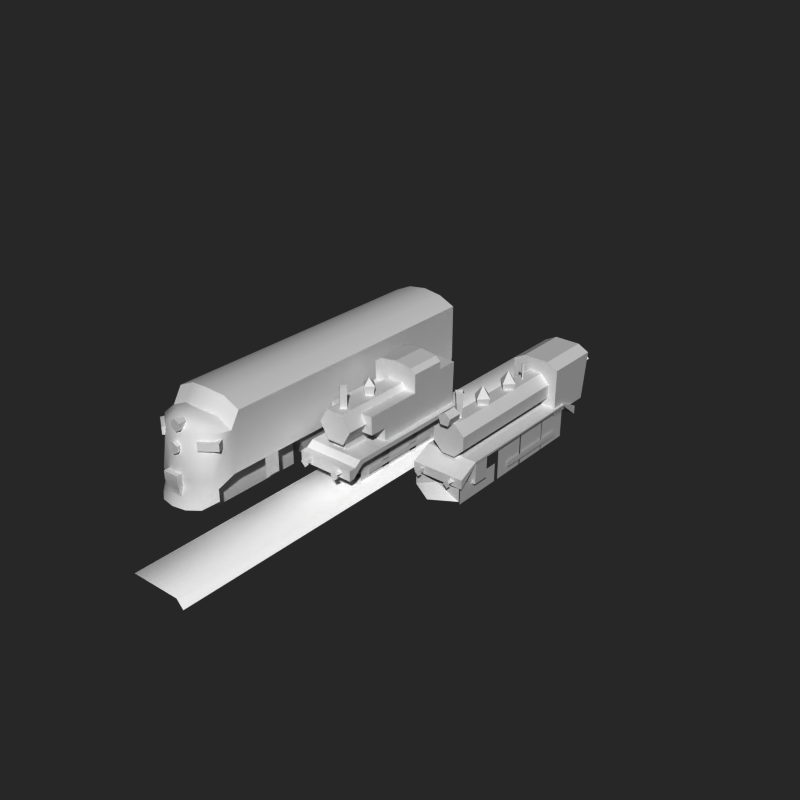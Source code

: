 # Source: thomas.blend  (saved by Blender 2.71.0; exported with 4.5.12 LTS)
import bpy
from mathutils import Matrix  # noqa: F401  (used for matrix-valued properties, if any)

bpy.ops.wm.read_factory_settings(use_empty=True)
scene = bpy.context.scene
scene.name = 'Scene'

# ---- collections
col_collection_1 = bpy.data.collections.new('Collection 1'); scene.collection.children.link(col_collection_1)
col_collection_2 = bpy.data.collections.new('Collection 2'); scene.collection.children.link(col_collection_2)
col_collection_11 = bpy.data.collections.new('Collection 11'); scene.collection.children.link(col_collection_11)
col_collection_12 = bpy.data.collections.new('Collection 12'); scene.collection.children.link(col_collection_12)

# ---- materials (node trees are filled in below, after node groups)
mat_track = bpy.data.materials.new('track')
mat_track.alpha_threshold = 0.0
mat_track.use_transparent_shadow = False
mat_track.diffuse_color = (1.0, 1.0, 1.0, 1.0)
mat_track.roughness = 0.5
mat_track.line_color = (0.0, 0.0, 0.0, 1.0)
mat_material = bpy.data.materials.new('Material')
mat_material.alpha_threshold = 0.0
mat_material.use_transparent_shadow = False
mat_material.roughness = 0.5

# ---- material node trees

# ---- world
world_world = bpy.data.worlds.new('World'); scene.world = world_world
world_world.color = (0.1533, 0.1533, 0.1533)
world_world.use_sun_shadow = False
world_world.sun_shadow_jitter_overblur = 0.0
world_world.cycles.sampling_method = 'MANUAL'
world_world.cycles.sample_map_resolution = 256
world_world.light_settings.ao_factor = 0.5

# ---- cameras
cam_camera = bpy.data.cameras.new('Camera')
cam_camera.clip_end = 100.0
cam_camera.lens = 35.0
cam_camera.sensor_width = 32.0
cam_camera.sensor_height = 18.0
cam_camera.dof.focus_distance = 0.0
cam_camera.dof.aperture_fstop = 128.0
cam_camera_001 = bpy.data.cameras.new('Camera.001')
cam_camera_001.clip_end = 100.0
cam_camera_001.lens = 35.0
cam_camera_001.sensor_width = 32.0
cam_camera_001.sensor_height = 18.0
cam_camera_001.ortho_scale = 10.3
cam_camera_001.dof.focus_distance = 0.0
cam_camera_001.dof.aperture_fstop = 128.0

# ---- meshes
me_cylinder_002 = bpy.data.meshes.new('Cylinder.002')
me_cylinder_002.from_pydata([(2.609e-07, 0.9342, -2.111), (2.609e-07, 0.9342, 2.26), (0.809, 0.4671, -2.111), (0.809, 0.4671, 2.26), (0.809, -0.4671, -2.111), (0.809, -0.4671, 2.26), (1.793e-07, -0.9342, -2.111), (1.793e-07, -0.9342, 2.26), (-0.809, -0.4671, -2.111), (-0.809, -0.4671, 2.26), (-0.809, 0.4671, -2.111), (-0.809, 0.4671, 2.26), (0.8957, 5.276e-07, 0.3304), (-1.299, -1.867e-06, 0.7017), (-0.6367, 4.792e-07, -1.24), (-1.873, -6.461e-07, -1.24), (-1.684, -1.748e-06, 0.3304), (-1.873, -0.2413, -1.481), (-1.873, -2.376e-09, -1.722), (-1.873, 0.2413, -1.481), (-1.299, -0.3712, 0.3304), (-1.299, -1.033e-06, -0.04081), (-1.299, 0.3712, 0.3304), (1.206, 0.4053, -1.805), (1.206, 0.4053, 2.359), (1.206, -0.4053, 2.359), (1.206, -0.4053, -1.805), (0.3956, 0.4053, -1.805), (0.3956, 0.4053, 2.359), (0.3956, -0.4053, 2.359), (0.3956, -0.4053, -1.805), (0.4878, 1.236, -0.976), (0.4878, 1.236, -0.01234), (0.4878, -1.284, -0.01234), (0.4878, -1.284, -0.976), (-0.4896, 1.236, -0.976), (-0.4896, 1.236, -0.01234), (-0.4896, -1.284, -0.01234), (-0.4896, -1.284, -0.976), (1.193, 1.236, -0.01234), (1.193, -1.284, -0.01234), (-0.4896, -1.284, 2.26), (-0.4896, 1.236, 2.26), (1.193, 1.236, 2.26), (1.193, -1.284, 2.26), (1.195, 1.264, 2.26), (1.195, 1.264, 4.21), (1.195, -1.261, 4.21), (1.195, -1.261, 2.26), (-1.475, 1.264, 2.26), (-1.475, 1.264, 4.21), (-1.475, -1.261, 4.21), (-1.475, -1.261, 2.26), (-1.728, 0.9201, 2.26), (-1.728, 0.9201, 4.21), (-1.728, -0.993, 4.21), (-1.728, -0.993, 2.26), (-1.858, -0.03545, 2.26), (-1.858, -0.03545, 4.21), (1.195, 1.264, 5.258), (1.195, -1.261, 5.258), (-1.065, 1.264, 4.21), (-1.065, -1.261, 4.21), (-1.065, 1.264, 5.34), (-1.065, -1.261, 5.34), (-0.6367, -0.2413, -1.481), (-0.6367, 1.123e-06, -1.722), (-0.6367, 0.2413, -1.481)], [], [(0, 1, 3, 2), (4, 5, 7, 6), (6, 7, 9, 8), (10, 11, 1, 0), (8, 9, 11, 10), (0, 2, 4, 6, 8, 10), (17, 18, 66, 65), (19, 15, 14, 67), (13, 22, 16), (21, 20, 16), (12, 20, 21), (15, 17, 65, 14), (18, 19, 67, 66), (12, 21, 22), (12, 22, 13), (12, 13, 20), (20, 13, 16), (22, 21, 16), (27, 28, 24, 23), (37, 38, 34, 33), (29, 30, 26, 25), (30, 27, 23, 26), (35, 36, 32, 31), (38, 35, 31, 34), (38, 37, 36, 35), (42, 41, 44, 43), (37, 40, 44, 41), (39, 36, 42, 43), (36, 37, 41, 42), (39, 40, 33, 32), (49, 50, 46, 45), (50, 51, 47, 46), (51, 52, 48, 47), (52, 49, 45, 48), (45, 46, 47, 48), (49, 52, 56, 53), (52, 51, 55, 56), (51, 50, 54, 55), (50, 49, 53, 54), (54, 53, 57, 58), (53, 56, 57), (56, 55, 58, 57), (55, 54, 58), (46, 61, 63, 59), (62, 64, 63, 61), (60, 64, 62, 47), (59, 63, 64, 60), (47, 62, 61, 46)])
_uv = me_cylinder_002.uv_layers.new(name='UVMap')
_uv.uv.foreach_set('vector', [0.006311, 0.5369, 1.001, 0.5369, 1.001, 0.4185, 0.006311, 0.4185, 0.006311, 0.4185, 1.001, 0.4185, 1.001, 0.5369, 0.006311, 0.5369, 0.006311, 0.5369, 1.001, 0.5369, 1.001, 0.6553, 0.006311, 0.6553, 0.006311, 0.6553, 1.001, 0.6553, 1.001, 0.5369, 0.006311, 0.5369, 0.006311, 0.6553, 1.001, 0.6553, 1.001, 0.6553, 0.006311, 0.6553, -0.0377, 0.2056, 0.07991, 0.001937, 0.3151, 0.001937, 0.4327, 0.2056, 0.3151, 0.4094, 0.07991, 0.4094, 0.09351, 0.5463, 0.09351, 0.5463, 0.09351, 0.5463, 0.09351, 0.5463, 0.09351, 0.5463, 0.09351, 0.5463, 0.09351, 0.5463, 0.09351, 0.5463, 0.7721, 0.7301, 0.7721, 0.7301, 0.7721, 0.7301, 0.7721, 0.7301, 0.7721, 0.7301, 0.7721, 0.7301, 0.7721, 0.7301, 0.7721, 0.7301, 0.7721, 0.7301, 0.09351, 0.5463, 0.09351, 0.5463, 0.09351, 0.5463, 0.09351, 0.5463, 0.09351, 0.5463, 0.09351, 0.5463, 0.09351, 0.5463, 0.09351, 0.5463, 0.7721, 0.7301, 0.7721, 0.7301, 0.7721, 0.7301, 0.7721, 0.7301, 0.7721, 0.7301, 0.7721, 0.7301, 0.7721, 0.7301, 0.7721, 0.7301, 0.7721, 0.7301, 0.7721, 0.7301, 0.7721, 0.7301, 0.7721, 0.7301, 0.7721, 0.7301, 0.7721, 0.7301, 0.7721, 0.7301, 0.02092, 0.5737, 0.2674, 0.5737, 0.2674, 0.4635, 0.02092, 0.4635, 0.1299, 0.8655, 0.0219, 0.8655, 0.0219, 0.7559, 0.1299, 0.7559, 0.2674, 0.5737, 0.02092, 0.5737, 0.02092, 0.4635, 0.2674, 0.4635, 0.1569, 0.5653, 0.1569, 0.5653, 0.1569, 0.5653, 0.1569, 0.5653, 0.0219, 0.8655, 0.1299, 0.8655, 0.1299, 0.7559, 0.0219, 0.7559, 0.7707, 0.7895, 0.7707, 0.7895, 0.7707, 0.7415, 0.7707, 0.7415, 0.7707, 0.7895, 0.7758, 0.7895, 0.7758, 0.7895, 0.7707, 0.7895, 0.7886, 0.7895, 0.7886, 0.7895, 0.7886, 0.7179, 0.7886, 0.7179, 0.1299, 0.8655, 0.1299, 0.6768, 0.3847, 0.6768, 0.3847, 0.8655, 0.1299, 0.6768, 0.1299, 0.8655, 0.3847, 0.8655, 0.3847, 0.6768, 0.7758, 0.7895, 0.7758, 0.7895, 0.7886, 0.7895, 0.7886, 0.7895, 0.7721, 0.7301, 0.7721, 0.7301, 0.7721, 0.7238, 0.7721, 0.7238, 0.3847, 0.9835, 0.6034, 0.9835, 0.6034, 0.6766, 0.3847, 0.6766, 0.7174, 0.9735, 1.018, 0.9735, 1.018, 0.6479, 0.7174, 0.6479, 0.6034, 0.9835, 0.3847, 0.9835, 0.3847, 0.6766, 0.6034, 0.6766, 1.018, 0.9735, 0.7174, 0.9735, 0.7174, 0.6479, 1.018, 0.6479, 0.7761, 0.6786, 0.7827, 0.6786, 0.7827, 0.6786, 0.7761, 0.6786, 0.778, 0.7424, 0.778, 0.7424, 0.778, 0.7593, 0.778, 0.7593, 0.03519, 0.4957, 0.2346, 0.4957, 0.2346, 0.5738, 0.03519, 0.5738, 0.7834, 0.7424, 0.7834, 0.7424, 0.7834, 0.7593, 0.7834, 0.7593, 0.2346, 0.4957, 0.03519, 0.4957, 0.03519, 0.5738, 0.2346, 0.5738, 0.2346, 0.5738, 0.03519, 0.5738, 0.03519, 0.6141, 0.2346, 0.6141, 0.778, 0.7593, 0.778, 0.7593, 0.778, 0.768, 0.03519, 0.5738, 0.2346, 0.5738, 0.2346, 0.6141, 0.03519, 0.6141, 0.7834, 0.7593, 0.7834, 0.7593, 0.7834, 0.768, 0.6034, 0.6766, 0.6034, 0.93, 0.73, 0.93, 0.7208, 0.6766, 0.6577, 0.188, 0.661, 0.188, 0.661, 0.188, 0.6577, 0.188, 0.7208, 0.6766, 0.73, 0.93, 0.6034, 0.93, 0.6034, 0.6766, 0.7972, 0.7217, 0.7974, 0.7771, 0.7974, 0.7771, 0.7972, 0.7217, 0.7941, 0.7217, 0.7941, 0.7771, 0.7941, 0.7771, 0.7941, 0.7217])
me_cylinder_002.use_remesh_preserve_volume = False
me_cylinder_002.use_remesh_preserve_attributes = False
me_cylinder_002.use_mirror_vertex_groups = False
me_cylinder_002.update()
me_plane_001 = bpy.data.meshes.new('Plane.001')
me_plane_001.from_pydata([(0.9767, -3.422, 1.458), (0.9767, -2.74, 0.315), (0.9767, 4.063, 1.458), (0.9767, 3.19, 0.315), (-0.9767, -3.422, 1.458), (-0.9767, -2.74, 0.315), (-0.9767, 4.063, 1.458), (-0.9767, 3.19, 0.315)], [], [(0, 1, 3, 2), (4, 6, 7, 5), (1, 0, 4, 5), (2, 3, 7, 6)])
_uv = me_plane_001.uv_layers.new(name='UVMap')
_uv.uv.foreach_set('vector', [0.3422, 0.4025, 0.4105, 0.2878, 1.006, 0.2878, 1.093, 0.4025, 0.3422, 0.4025, 1.093, 0.4025, 1.006, 0.2878, 0.4105, 0.2878, 0.4105, 0.2878, 0.3422, 0.4025, 0.3422, 0.4025, 0.4105, 0.2878, 1.093, 0.4025, 1.006, 0.2878, 1.006, 0.2878, 1.093, 0.4025])
me_plane_001.use_remesh_preserve_volume = False
me_plane_001.use_remesh_preserve_attributes = False
me_plane_001.use_mirror_vertex_groups = False
me_plane_001.update()
me_cube_011 = bpy.data.meshes.new('Cube.011')
me_cube_011.from_pydata([(-10.51, 28.57, -1.213), (0.6062, 28.57, -1.213), (-10.51, 28.57, 1.928), (0.6062, 28.57, 1.928), (-10.51, 29.55, -1.213), (0.6062, 29.55, -1.213), (-10.51, 29.55, 1.928), (0.6062, 29.55, 1.928), (-10.51, 0.09245, -1.0), (-10.51, 1.178, -0.9488), (0.6062, 1.178, -0.9488), (0.6062, 0.09245, -1.0), (-10.51, 0.09245, 1.0), (-10.51, 1.519, 1.0), (0.6062, 1.519, 1.0), (0.6062, 0.09245, 1.0), (0.6062, 3.355, 0.9897), (0.6062, 2.837, 1.928), (-10.51, 3.355, 0.9897), (-10.51, 2.837, 1.928), (-10.51, 28.57, 1.075), (0.6062, 28.57, 1.075)], [], [(1, 0, 4, 5), (6, 7, 5, 4), (3, 1, 5, 7), (2, 3, 7, 6), (0, 2, 6, 4), (12, 13, 9, 8), (14, 15, 11, 10), (15, 12, 8, 11), (8, 9, 10, 11), (15, 14, 13, 12), (14, 10, 16, 17), (10, 9, 18, 16), (13, 14, 17, 19), (9, 13, 19, 18), (17, 16, 21, 3), (19, 17, 3, 2), (18, 19, 2, 20)])
_uv = me_cube_011.uv_layers.new(name='UVMap')
_uv.uv.foreach_set('vector', [0.2873, 0.4504, 0.2873, 0.4504, 0.2873, 0.4444, 0.2873, 0.4444, 0.2955, 0.4444, 0.2955, 0.4444, 0.2873, 0.4444, 0.2873, 0.4444, 0.2955, 0.4504, 0.2873, 0.4504, 0.2873, 0.4444, 0.2955, 0.4444, 0.1458, 0.2565, 0.1458, 0.2565, 0.1457, 0.2563, 0.1457, 0.2563, 0.2873, 0.4504, 0.2955, 0.4504, 0.2955, 0.4444, 0.2873, 0.4444, 0.293, 0.6236, 0.293, 0.6149, 0.2879, 0.617, 0.2878, 0.6236, 0.293, 0.6149, 0.293, 0.6236, 0.2878, 0.6236, 0.2879, 0.617, 0.293, 0.6236, 0.293, 0.6236, 0.2878, 0.6236, 0.2878, 0.6236, 0.2878, 0.6236, 0.2879, 0.617, 0.2879, 0.617, 0.2878, 0.6236, 0.1491, 0.2607, 0.1489, 0.2605, 0.1489, 0.2605, 0.1491, 0.2607, 0.293, 0.6149, 0.2879, 0.617, 0.293, 0.6038, 0.2955, 0.6069, 0.2879, 0.617, 0.2879, 0.617, 0.293, 0.6038, 0.293, 0.6038, 0.1489, 0.2605, 0.1489, 0.2605, 0.1488, 0.2602, 0.1488, 0.2602, 0.2879, 0.617, 0.293, 0.6149, 0.2955, 0.6069, 0.293, 0.6038, 0.2955, 0.6069, 0.293, 0.6038, 0.2932, 0.4504, 0.2955, 0.4504, 0.1488, 0.2602, 0.1488, 0.2602, 0.1458, 0.2565, 0.1458, 0.2565, 0.293, 0.6038, 0.2955, 0.6069, 0.2955, 0.4504, 0.2932, 0.4504])
me_cube_011.use_remesh_preserve_volume = False
me_cube_011.use_remesh_preserve_attributes = False
me_cube_011.use_mirror_vertex_groups = False
me_cube_011.update()
me_object02 = bpy.data.meshes.new('Object02')
me_object02.from_pydata([(0.796, 0.9452, 3.93), (0.9171, 0.9127, 3.93), (0.8285, 0.824, 3.93), (0.8052, 0.7368, 3.575), (1.004, 0.9361, 3.575), (0.7323, 1.009, 3.576), (0.8473, 1.13, 3.93), (0.6108, 0.894, 3.93), (0.8473, 0.6577, 3.93), (1.084, 0.894, 3.93), (0.796, 0.9014, -4.159), (0.9171, 0.9339, -4.159), (0.8285, 1.023, -4.159), (0.8052, 1.11, -3.804), (1.004, 0.9105, -3.805), (0.7323, 0.8377, -3.805), (0.8473, 0.7164, -4.16), (0.6108, 0.9527, -4.16), (0.8473, 1.189, -4.16), (1.084, 0.9527, -4.16)], [], [(2, 3, 4, 1), (1, 4, 5, 0), (2, 0, 5, 3), (6, 7, 8, 9), (12, 13, 14, 11), (11, 14, 15, 10), (12, 10, 15, 13), (16, 17, 18, 19)])
me_object02.polygons.foreach_set('use_smooth', [0, 0, 0, 1, 0, 0, 0, 1])
_k = set([(0, 1), (0, 2), (1, 2), (3, 4), (3, 5), (4, 5), (6, 7), (6, 9), (7, 8), (8, 9), (10, 11), (10, 12), (11, 12), (13, 14), (13, 15), (14, 15), (16, 17), (16, 19), (17, 18), (18, 19)])
me_object02.attributes.new('sharp_edge', 'BOOLEAN', 'EDGE').data.foreach_set('value', [ (min(e.vertices), max(e.vertices)) in _k for e in me_object02.edges])
_uv = me_object02.uv_layers.new(name='UVMap')
_uv.uv.foreach_set('vector', [0.2896, 0.535, 0.3004, 0.522, 0.3004, 0.5517, 0.2896, 0.5482, 0.2896, 0.5482, 0.3004, 0.5517, 0.3004, 0.5625, 0.2896, 0.553, 0.2896, 0.535, 0.2896, 0.553, 0.3004, 0.5625, 0.3004, 0.522, 0.5195, 0.9074, 0.5191, 0.9062, 0.5171, 0.9058, 0.5175, 0.907, 0.2896, 0.535, 0.3004, 0.522, 0.3004, 0.5517, 0.2896, 0.5482, 0.2896, 0.5482, 0.3004, 0.5517, 0.3004, 0.5625, 0.2896, 0.553, 0.2896, 0.535, 0.2896, 0.553, 0.3004, 0.5625, 0.3004, 0.522, 0.5195, 0.9074, 0.5191, 0.9062, 0.5171, 0.9058, 0.5175, 0.907])
me_object02.use_remesh_preserve_volume = False
me_object02.use_remesh_preserve_attributes = False
me_object02.use_mirror_vertex_groups = False
me_object02.update()
me_plane_002 = bpy.data.meshes.new('Plane.002')
me_plane_002.from_pydata([(1.3, -1.0, -1.0), (1.3, 1.0, -1.0), (1.3, -1.0, 1.0), (1.3, 1.0, 1.0), (-1.3, -1.0, -1.0), (-1.3, 1.0, -1.0), (-1.3, -1.0, 1.0), (-1.3, 1.0, 1.0)], [], [(0, 1, 3, 2), (4, 6, 7, 5)])
_uv = me_plane_002.uv_layers.new(name='UVMap')
_uv.uv.foreach_set('vector', [0.0, 0.0, 1.0, 0.0, 1.0, 1.0, 0.0, 1.0, 0.0, 0.0, 0.0, 1.0, 1.0, 1.0, 1.0, 0.0])
me_plane_002.use_remesh_preserve_volume = False
me_plane_002.use_remesh_preserve_attributes = False
me_plane_002.use_mirror_vertex_groups = False
me_plane_002.update()
me_plane_006 = bpy.data.meshes.new('Plane.006')
me_plane_006.from_pydata([(8.4, -7.61, 3.302), (8.4, -7.61, 1.302), (8.4, 27.07, 3.302), (8.4, 27.07, 1.302)], [], [(0, 1, 3, 2)])
_uv = me_plane_006.uv_layers.new(name='UVMap')
_uv.uv.foreach_set('vector', [0.3842, 0.08093, 0.3842, 0.005542, 1.003, 0.005542, 1.003, 0.08093])
me_plane_006.use_remesh_preserve_volume = False
me_plane_006.use_remesh_preserve_attributes = False
me_plane_006.use_mirror_vertex_groups = False
me_plane_006.update()
me_plane_000 = bpy.data.meshes.new('Plane.000')
me_plane_000.from_pydata([(-0.8754, -0.07496, 0.01154), (-0.8754, 0.07496, 0.01154), (0.8754, 0.07496, 0.01154), (-0.8754, 0.09575, -0.01154), (0.8754, -0.07496, 0.01154), (-0.8754, -0.09575, -0.01154), (0.8754, -0.09575, -0.01154), (0.8754, 0.09575, -0.01154)], [], [(0, 4, 2, 1), (5, 6, 4, 0), (1, 2, 7, 3)])
me_plane_000.polygons.foreach_set('use_smooth', [True] * 3)
_uv = me_plane_000.uv_layers.new(name='UVMap')
_uv.uv.foreach_set('vector', [0.07307, 1.25, 0.07307, -5.178, 0.8857, -5.178, 0.8857, 1.25, -0.0953, 1.25, -0.0953, -5.178, 0.07307, -5.178, 0.07307, 1.25, 0.8857, 1.25, 0.8857, -5.178, 1.054, -5.178, 1.054, 1.25])
me_plane_000.materials.append(mat_track)
me_plane_000.use_remesh_preserve_volume = False
me_plane_000.use_remesh_preserve_attributes = False
me_plane_000.use_mirror_vertex_groups = False
me_plane_000.update()
me_cube_000 = bpy.data.meshes.new('Cube.000')
me_cube_000.from_pydata([(-0.9641, -1.983, -0.6072), (-0.9641, 1.983, -0.6072), (0.9641, 1.983, -0.6072), (0.9641, -1.983, -0.6072), (-0.9641, -1.983, 0.9123), (-0.9641, 1.983, 0.9123), (0.9641, 1.983, 0.9123), (0.9641, -1.983, 0.9123), (-0.9641, -10.39, -0.6072), (-0.9641, -6.425, -0.6072), (0.9641, -6.425, -0.6072), (0.9641, -10.39, -0.6072), (-0.9641, -10.39, 0.9123), (-0.9641, -6.425, 0.9123), (0.9641, -6.425, 0.9123), (0.9641, -10.39, 0.9123)], [], [(4, 5, 1, 0), (6, 7, 3, 2), (12, 13, 9, 8), (14, 15, 11, 10)])
me_cube_000.polygons.foreach_set('use_smooth', [True] * 4)
_uv = me_cube_000.uv_layers.new(name='UVMap')
_uv.uv.foreach_set('vector', [-0.0006317, 0.2009, 0.5033, 0.2009, 0.5033, 6.192e-05, -0.0006317, 6.192e-05, 0.5033, 0.2009, -0.0006317, 0.2009, -0.0006317, 6.192e-05, 0.5033, 6.192e-05, -0.0006317, 0.2009, 0.5033, 0.2009, 0.5033, 6.192e-05, -0.0006317, 6.192e-05, 0.5033, 0.2009, -0.0006317, 0.2009, -0.0006317, 6.192e-05, 0.5033, 6.192e-05])
_ca = me_cube_000.color_attributes.new('Col', 'BYTE_COLOR', 'CORNER')
_ca.data.foreach_set('color', [0.04667, 0.04667, 0.04667, 1.0, 0.04092, 0.04092, 0.04092, 1.0, 1.0, 1.0, 1.0, 1.0, 1.0, 1.0, 1.0, 1.0, 0.04519, 0.04519, 0.04519, 1.0, 0.0185, 0.0185, 0.0185, 1.0, 1.0, 1.0, 1.0, 1.0, 0.7913, 0.7913, 0.7913, 1.0, 0.3916, 0.3916, 0.3916, 1.0, 0.04667, 0.04667, 0.04667, 1.0, 1.0, 1.0, 1.0, 1.0, 1.0, 1.0, 1.0, 1.0, 0.03955, 0.03955, 0.03955, 1.0, 0.07036, 0.07036, 0.07036, 1.0, 0.9301, 0.9301, 0.9301, 1.0, 0.9823, 0.9823, 0.9823, 1.0])
me_cube_000.materials.append(mat_material)
me_cube_000.use_remesh_preserve_volume = False
me_cube_000.use_remesh_preserve_attributes = False
me_cube_000.use_mirror_vertex_groups = False
me_cube_000.update()
me_cube_009 = bpy.data.meshes.new('Cube.009')
me_cube_009.from_pydata([(-1.149, -5.867, -0.3999), (-1.149, -2.545, -0.3999), (1.132, -2.545, -0.3999), (1.132, -5.867, -0.3999), (-1.33, -6.472, 0.7911), (-1.33, -1.94, 0.7911), (1.313, -1.94, 0.7911), (1.313, -6.472, 0.7911), (-1.554, -8.44, 0.7729), (1.554, -8.44, 0.7729), (1.554, -7.762, 0.7729), (-0.9554, -11.05, 1.963), (-0.9554, -11.05, 2.289), (-1.595, -10.58, 1.963), (-1.595, -10.58, 2.289), (-0.6589, -10.78, 2.318), (-0.6589, -10.78, 1.934), (-1.413, -10.21, 2.318), (-1.413, -10.21, 1.934), (-0.8286, -9.941, 2.884), (0.8286, -9.941, 2.884), (0.0, -10.14, 3.013), (-1.346, -10.54, 2.549), (1.346, -10.54, 2.549), (-0.7773, -10.95, 2.549), (0.7773, -10.95, 2.549), (0.0, -11.09, 2.549), (-1.554, -9.941, 2.549), (1.554, -9.941, 2.549), (0.0, -10.73, 2.922), (0.6684, -10.45, 2.937), (-0.6684, -10.45, 2.937), (0.0, -9.654, 3.657), (-0.8286, -9.545, 3.541), (0.8286, -9.545, 3.541), (-1.554, -9.542, 3.207), (1.554, -9.542, 3.207), (0.0, 2.865, 3.657), (-0.8286, 2.865, 3.541), (0.8286, 2.865, 3.541), (-1.554, 2.865, 3.207), (1.554, 2.865, 3.207), (-1.346, -10.78, 0.7729), (1.346, -10.78, 0.7729), (-0.7773, -11.26, 0.7729), (0.7773, -11.26, 0.7729), (0.0, -11.46, 0.7729), (-1.554, -9.941, 0.7729), (1.554, -9.941, 0.7729), (0.35, -11.59, 0.9569), (-0.35, -11.59, 0.9569), (0.35, -11.59, 0.5978), (-0.35, -11.59, 0.5978), (0.2921, -11.49, 0.3246), (-0.2921, -11.49, 0.3246), (0.2921, -11.49, 0.115), (-0.2921, -11.49, 0.115), (0.2921, -11.24, 0.3246), (-0.2921, -11.24, 0.3246), (0.2921, -11.24, 0.115), (-0.2921, -11.24, 0.115), (0.35, -11.24, 0.9569), (-0.35, -11.24, 0.9569), (0.0, -11.66, -0.379), (0.6, -11.55, -0.379), (-0.6, -11.55, -0.379), (1.066, -11.19, -0.379), (-1.066, -11.19, -0.379), (1.393, -10.59, -0.1505), (-1.393, -10.59, -0.1505), (1.393, -10.59, 0.3723), (-1.393, -10.59, 0.3723), (0.792, -11.17, 0.3723), (-0.792, -11.17, 0.3723), (0.0, -11.37, 0.3723), (-4.967e-09, -9.165, 2.71), (5.181e-11, -11.16, 2.972), (0.227, -11.16, 2.841), (0.227, -11.16, 2.579), (-2.286e-08, -11.16, 2.448), (-0.227, -11.16, 2.579), (-0.227, -11.16, 2.841), (-4.967e-09, -9.168, 1.891), (5.181e-11, -11.36, 2.154), (0.227, -11.36, 2.023), (0.227, -11.36, 1.76), (-2.286e-08, -11.36, 1.629), (-0.227, -11.36, 1.76), (-0.227, -11.36, 2.023), (0.9554, -11.05, 1.963), (0.9554, -11.05, 2.289), (1.595, -10.58, 1.963), (1.595, -10.58, 2.289), (0.6589, -10.78, 2.318), (0.6589, -10.78, 1.934), (1.413, -10.21, 2.318), (1.413, -10.21, 1.934), (-1.554, 2.865, 0.7729), (1.554, 2.865, 0.7729), (-0.7965, 2.755, 0.4483), (0.7965, 2.755, 0.4483), (-0.7965, 3.027, 0.4483), (0.7965, 3.027, 0.4483), (-0.7965, 2.755, 3.357), (0.7965, 2.755, 3.357), (-0.7965, 3.027, 3.357), (0.7965, 3.027, 3.357), (-1.554, -7.762, 0.7729), (-1.554, -8.44, -0.08547), (-1.554, -7.762, -0.08547), (1.554, -8.44, -0.08547), (1.554, -7.762, -0.08547), (-1.554, 0.1604, 0.7729), (-1.554, 0.8382, 0.7729), (1.554, 0.1604, 0.7729), (1.554, 0.8382, 0.7729), (-1.554, 0.1604, -0.08547), (-1.554, 0.8382, -0.08547), (1.554, 0.1604, -0.08547), (1.554, 0.8382, -0.08547), (-1.554, 2.154, 0.7729), (-1.554, 2.832, 0.7729), (1.554, 2.154, 0.7729), (1.554, 2.832, 0.7729), (-1.554, 2.154, -0.08547), (-1.554, 2.832, -0.08547), (1.554, 2.154, -0.08547), (1.554, 2.832, -0.08547), (-1.149, -5.867, -0.3999), (-1.33, -6.472, 0.7911), (-1.33, -1.94, 0.7911), (-1.149, -2.545, -0.3999), (1.313, -1.94, 0.7911), (1.132, -2.545, -0.3999), (1.313, -6.472, 0.7911), (1.132, -5.867, -0.3999), (-0.9554, -11.05, 1.963), (-0.9554, -11.05, 1.963), (-0.9554, -11.05, 2.289), (-0.9554, -11.05, 2.289), (-0.6589, -10.78, 1.934), (-1.413, -10.21, 2.318), (-1.595, -10.58, 2.289), (-1.595, -10.58, 2.289), (-1.595, -10.58, 1.963), (-1.595, -10.58, 1.963), (-0.6589, -10.78, 2.318), (-1.413, -10.21, 1.934), (0.0, -10.14, 3.013), (-0.8286, -9.941, 2.884), (0.8286, -9.941, 2.884), (1.554, -9.941, 2.549), (1.554, -9.941, 2.549), (-1.554, -9.941, 2.549), (-1.554, -9.941, 2.549), (-1.554, -9.542, 3.207), (-1.554, -9.542, 3.207), (1.554, -9.542, 3.207), (1.554, -9.542, 3.207), (0.8286, -9.545, 3.541), (0.0, -9.654, 3.657), (-0.8286, -9.545, 3.541), (0.8286, 2.865, 3.541), (1.554, 2.865, 3.207), (1.554, 2.865, 3.207), (0.0, 2.865, 3.657), (-0.8286, 2.865, 3.541), (-1.554, 2.865, 3.207), (-1.554, 2.865, 3.207), (0.35, -11.59, 0.9569), (0.35, -11.59, 0.9569), (-0.35, -11.59, 0.9569), (-0.35, -11.59, 0.9569), (-0.35, -11.59, 0.5978), (0.35, -11.59, 0.5978), (-0.2921, -11.49, 0.3246), (0.2921, -11.49, 0.3246), (-0.2921, -11.49, 0.115), (0.2921, -11.49, 0.115), (-4.967e-09, -9.165, 2.71), (-4.967e-09, -9.165, 2.71), (-4.967e-09, -9.165, 2.71), (-4.967e-09, -9.165, 2.71), (-4.967e-09, -9.165, 2.71), (5.181e-11, -11.16, 2.972), (5.181e-11, -11.16, 2.972), (0.227, -11.16, 2.841), (0.227, -11.16, 2.841), (0.227, -11.16, 2.579), (0.227, -11.16, 2.579), (-2.286e-08, -11.16, 2.448), (-2.286e-08, -11.16, 2.448), (-0.227, -11.16, 2.579), (-0.227, -11.16, 2.579), (-0.227, -11.16, 2.841), (-0.227, -11.16, 2.841), (-4.967e-09, -9.168, 1.891), (-4.967e-09, -9.168, 1.891), (-4.967e-09, -9.168, 1.891), (-4.967e-09, -9.168, 1.891), (-4.967e-09, -9.168, 1.891), (5.181e-11, -11.36, 2.154), (5.181e-11, -11.36, 2.154), (0.227, -11.36, 2.023), (0.227, -11.36, 2.023), (0.227, -11.36, 1.76), (0.227, -11.36, 1.76), (-2.286e-08, -11.36, 1.629), (-2.286e-08, -11.36, 1.629), (-0.227, -11.36, 1.76), (-0.227, -11.36, 1.76), (-0.227, -11.36, 2.023), (-0.227, -11.36, 2.023), (0.9554, -11.05, 1.963), (0.9554, -11.05, 1.963), (0.9554, -11.05, 2.289), (0.9554, -11.05, 2.289), (0.6589, -10.78, 1.934), (1.413, -10.21, 2.318), (1.595, -10.58, 2.289), (1.595, -10.58, 2.289), (1.595, -10.58, 1.963), (1.595, -10.58, 1.963), (0.6589, -10.78, 2.318), (1.413, -10.21, 1.934), (1.554, 2.865, 0.7729), (-1.554, 2.865, 0.7729), (-0.7965, 3.027, 3.357), (-0.7965, 3.027, 3.357), (0.7965, 3.027, 3.357), (0.7965, 3.027, 3.357), (0.7965, 2.755, 3.357), (-0.7965, 2.755, 3.357), (-0.7965, 3.027, 0.4483), (0.7965, 3.027, 0.4483), (0.35, -11.24, 0.9569), (-0.35, -11.24, 0.9569)], [], [(4, 5, 1, 0), (130, 6, 2, 131), (132, 7, 3, 133), (134, 129, 128, 135), (14, 138, 15, 17), (141, 18, 13, 142), (143, 144, 11, 12), (136, 145, 147, 16), (139, 137, 140, 146), (25, 29, 26), (29, 25, 30), (29, 30, 21), (21, 30, 20), (25, 23, 30), (20, 30, 28), (28, 30, 23), (26, 29, 24), (29, 31, 24), (24, 31, 22), (27, 22, 31), (27, 31, 19), (19, 31, 21), (29, 21, 31), (36, 34, 150, 151), (32, 148, 150, 34), (149, 148, 32, 33), (153, 149, 33, 35), (159, 157, 41, 39), (155, 161, 38, 40), (160, 159, 39, 37), (161, 160, 37, 38), (22, 154, 47, 42), (25, 26, 46, 45), (23, 25, 45, 43), (152, 23, 43, 48), (26, 24, 44, 46), (24, 22, 42, 44), (49, 50, 52, 51), (51, 52, 54, 53), (178, 59, 57, 176), (175, 58, 60, 177), (54, 56, 55, 53), (174, 176, 57, 61), (173, 62, 58, 175), (69, 67, 71), (68, 70, 66), (70, 72, 66), (66, 72, 64), (71, 67, 73), (67, 65, 73), (65, 63, 74), (64, 74, 63), (72, 74, 64), (73, 65, 74), (47, 71, 42), (71, 73, 42), (42, 73, 44), (46, 44, 73, 74), (46, 74, 72, 45), (43, 45, 72), (72, 70, 43), (43, 70, 48), (184, 81, 80, 79, 78, 77), (75, 194, 76), (179, 192, 195), (180, 190, 193), (181, 188, 191), (182, 186, 189), (183, 185, 187), (201, 88, 87, 86, 85, 84), (92, 95, 93, 215), (218, 219, 91, 96), (220, 90, 89, 221), (213, 94, 224, 222), (216, 223, 217, 214), (152, 48, 98, 163, 158), (154, 156, 167, 97, 47), (164, 225, 226, 168, 166, 165, 162), (103, 104, 106, 105), (99, 232, 227, 233), (101, 228, 229, 102), (234, 230, 231, 100), (116, 112, 113, 117), (118, 119, 115, 114), (124, 120, 121, 125), (126, 127, 123, 122), (82, 83, 203), (196, 204, 205), (197, 206, 207), (198, 208, 209), (199, 210, 211), (200, 212, 202), (171, 169, 235, 236), (173, 172, 62), (61, 170, 174), (108, 8, 107, 109), (110, 111, 10, 9)])
me_cube_009.polygons.foreach_set('use_smooth', [True] * 97)
_uv = me_cube_009.uv_layers.new(name='UVMap')
_uv.uv.foreach_set('vector', [0.6614, 0.4082, 0.8783, 0.4082, 0.8493, 0.3398, 0.6903, 0.3398, 0.8783, 0.4082, 0.8783, 0.4082, 0.8493, 0.3398, 0.8493, 0.3398, 0.8783, 0.4082, 0.6614, 0.4082, 0.6903, 0.3398, 0.8493, 0.3398, 0.6614, 0.4082, 0.6614, 0.4082, 0.6903, 0.3398, 0.6903, 0.3398, 0.02269, 0.5314, 0.0365, 0.5313, 0.03793, 0.5331, 0.02166, 0.5331, 0.02166, 0.5331, 0.02166, 0.5185, 0.02269, 0.5189, 0.02269, 0.5314, 0.1827, 0.7363, 0.1827, 0.6788, 0.115, 0.6788, 0.115, 0.7363, 0.0365, 0.5189, 0.02269, 0.5189, 0.02166, 0.5185, 0.03793, 0.5184, 0.0365, 0.5313, 0.0365, 0.5189, 0.03793, 0.5184, 0.03793, 0.5331, 0.2163, 0.4131, 0.1448, 0.4771, 0.1448, 0.4131, 0.1448, 0.4771, 0.2163, 0.4131, 0.2063, 0.4785, 0.4495, 0.3754, 0.511, 0.379, 0.4495, 0.4013, 0.4495, 0.4013, 0.511, 0.379, 0.5257, 0.3662, 0.2163, 0.4131, 0.2685, 0.4131, 0.2063, 0.4785, 0.221, 0.4734, 0.2063, 0.4785, 0.2877, 0.4131, 0.2877, 0.4131, 0.2063, 0.4785, 0.2685, 0.4131, 0.1448, 0.4131, 0.1448, 0.4771, 0.07335, 0.4131, 0.1448, 0.4771, 0.08337, 0.4785, 0.07335, 0.4131, 0.07335, 0.4131, 0.08337, 0.4785, 0.02111, 0.4131, 0.001944, 0.4131, 0.02111, 0.4131, 0.08337, 0.4785, 0.001944, 0.4131, 0.08337, 0.4785, 0.06865, 0.4734, 0.3733, 0.3662, 0.3881, 0.379, 0.4495, 0.4013, 0.4495, 0.3754, 0.4495, 0.4013, 0.3881, 0.379, 0.2939, 0.4822, 0.3728, 0.4979, 0.3549, 0.4085, 0.2854, 0.3912, 0.45, 0.4866, 0.4451, 0.3974, 0.3549, 0.4085, 0.3728, 0.4979, 0.3549, 0.4085, 0.4451, 0.3974, 0.45, 0.4866, 0.3728, 0.4979, 0.2854, 0.3912, 0.3549, 0.4085, 0.3728, 0.4979, 0.2939, 0.4822, 0.03258, 0.8158, 0.03281, 0.747, 0.9994, 0.747, 0.9994, 0.8158, 0.03281, 0.747, 0.03258, 0.8158, 0.9994, 0.8158, 0.9994, 0.747, 0.02413, 0.8631, 0.03258, 0.8158, 0.9994, 0.8158, 0.9994, 0.8631, 0.03258, 0.8158, 0.02413, 0.8631, 0.9994, 0.8631, 0.9994, 0.8158, 0.02111, 0.4131, 0.001944, 0.4131, 0.001944, 0.2324, 0.02111, 0.2324, 0.2163, 0.4131, 0.1448, 0.4131, 0.1448, 0.2324, 0.2163, 0.2324, 0.2685, 0.4131, 0.2163, 0.4131, 0.2163, 0.2324, 0.2685, 0.2324, 0.2877, 0.4131, 0.2685, 0.4131, 0.2685, 0.2324, 0.2877, 0.2324, 0.1448, 0.4131, 0.07335, 0.4131, 0.07335, 0.2324, 0.1448, 0.2324, 0.07335, 0.4131, 0.02111, 0.4131, 0.02111, 0.2324, 0.07335, 0.2324, 0.8027, 0.4973, 0.7337, 0.4973, 0.7337, 0.4619, 0.8027, 0.4619, 0.8027, 0.4619, 0.7337, 0.4619, 0.7394, 0.435, 0.797, 0.435, 0.797, 0.4143, 0.797, 0.4143, 0.797, 0.435, 0.797, 0.435, 0.7394, 0.435, 0.7394, 0.435, 0.7394, 0.4143, 0.7394, 0.4143, 0.7394, 0.435, 0.7394, 0.4143, 0.797, 0.4143, 0.797, 0.435, 0.8027, 0.4619, 0.797, 0.435, 0.797, 0.435, 0.8027, 0.4973, 0.7337, 0.4619, 0.7337, 0.4973, 0.7394, 0.435, 0.7394, 0.435, 0.6167, 0.3558, 0.6517, 0.3303, 0.6167, 0.4143, 0.915, 0.3558, 0.915, 0.4143, 0.88, 0.3303, 0.915, 0.4143, 0.8506, 0.4143, 0.88, 0.3303, 0.88, 0.3303, 0.8506, 0.4143, 0.8301, 0.3303, 0.6167, 0.4143, 0.6517, 0.3303, 0.681, 0.4143, 0.6517, 0.3303, 0.7016, 0.3303, 0.681, 0.4143, 0.7016, 0.3303, 0.7658, 0.3303, 0.7658, 0.4143, 0.8301, 0.3303, 0.7658, 0.4143, 0.7658, 0.3303, 0.8506, 0.4143, 0.7658, 0.4143, 0.8301, 0.3303, 0.681, 0.4143, 0.7016, 0.3303, 0.7658, 0.4143, 0.5994, 0.496, 0.6167, 0.4143, 0.6218, 0.496, 0.6167, 0.4143, 0.681, 0.4143, 0.6218, 0.496, 0.6218, 0.496, 0.681, 0.4143, 0.6826, 0.496, 0.7658, 0.496, 0.6826, 0.496, 0.681, 0.4143, 0.7658, 0.4143, 0.7658, 0.496, 0.7658, 0.4143, 0.8506, 0.4143, 0.8491, 0.496, 0.9099, 0.496, 0.8491, 0.496, 0.8506, 0.4143, 0.8506, 0.4143, 0.915, 0.4143, 0.9099, 0.496, 0.9099, 0.496, 0.915, 0.4143, 0.9322, 0.496, 0.65, 0.3138, 0.6069, 0.2889, 0.6069, 0.2392, 0.65, 0.2143, 0.6931, 0.2392, 0.6931, 0.2889, 0.6931, 0.2889, 0.6931, 0.2889, 0.6931, 0.2889, 0.6931, 0.2889, 0.6931, 0.2889, 0.6931, 0.2889, 0.6931, 0.2889, 0.6931, 0.2889, 0.6931, 0.2889, 0.6931, 0.2889, 0.6931, 0.2392, 0.6931, 0.2889, 0.6931, 0.2889, 0.6931, 0.2889, 0.6931, 0.2392, 0.6931, 0.2889, 0.6931, 0.2889, 0.6931, 0.2889, 0.65, 0.3138, 0.6069, 0.2889, 0.6069, 0.2392, 0.65, 0.2143, 0.6931, 0.2392, 0.6931, 0.2889, 0.03803, 0.5206, 0.04249, 0.517, 0.02901, 0.517, 0.0346, 0.52, 0.04249, 0.517, 0.03803, 0.5206, 0.03767, 0.5222, 0.04326, 0.5252, 0.115, 0.7363, 0.1827, 0.7363, 0.1827, 0.6788, 0.115, 0.6788, 0.03424, 0.5217, 0.02978, 0.5252, 0.04326, 0.5252, 0.03767, 0.5222, 0.0346, 0.52, 0.02901, 0.517, 0.02978, 0.5252, 0.03424, 0.5217, 0.001756, 0.6885, 0.001756, 0.511, 0.9994, 0.511, 0.9994, 0.747, 0.03281, 0.747, 0.001756, 0.6885, 0.03281, 0.747, 0.9994, 0.747, 0.9994, 0.511, 0.001756, 0.511, 0.9969, 0.2866, 0.9969, 0.06204, 0.7102, 0.06204, 0.7102, 0.2866, 0.7771, 0.3174, 0.8535, 0.3281, 0.93, 0.3174, 0.791, 0.2958, 0.9106, 0.2958, 0.9106, 0.2958, 0.791, 0.2958, 0.791, 0.03918, 0.791, 0.2958, 0.791, 0.2958, 0.791, 0.03918, 0.791, 0.03918, 0.791, 0.2958, 0.9106, 0.2958, 0.9106, 0.03918, 0.9106, 0.03918, 0.9106, 0.2958, 0.9106, 0.2958, 0.9106, 0.03918, 0.938, 0.4153, 0.938, 0.4991, 0.9995, 0.4991, 0.9995, 0.4153, 0.938, 0.4153, 0.9995, 0.4153, 0.9995, 0.4991, 0.938, 0.4991, 0.938, 0.4153, 0.938, 0.4991, 0.9995, 0.4991, 0.9995, 0.4153, 0.938, 0.4153, 0.9995, 0.4153, 0.9995, 0.4991, 0.938, 0.4991, 0.6931, 0.2889, 0.6931, 0.2889, 0.6931, 0.2889, 0.6931, 0.2889, 0.6931, 0.2889, 0.6931, 0.2392, 0.6931, 0.2889, 0.6931, 0.2392, 0.6931, 0.2889, 0.6931, 0.2889, 0.6931, 0.2889, 0.6931, 0.2889, 0.6931, 0.2889, 0.6931, 0.2889, 0.6931, 0.2889, 0.6931, 0.2889, 0.6931, 0.2889, 0.6931, 0.2889, 0.7337, 0.4973, 0.8027, 0.4973, 0.8027, 0.4973, 0.7337, 0.4973, 0.7337, 0.4619, 0.7337, 0.4973, 0.7337, 0.4973, 0.8027, 0.4973, 0.8027, 0.4973, 0.8027, 0.4619, 0.938, 0.4153, 0.938, 0.4991, 0.9995, 0.4991, 0.9995, 0.4153, 0.938, 0.4153, 0.9995, 0.4153, 0.9995, 0.4991, 0.938, 0.4991])
_ca = me_cube_009.color_attributes.new('Col', 'BYTE_COLOR', 'CORNER')
_ca.data.foreach_set('color', [0.04971, 0.04971, 0.04971, 1.0, 0.04667, 0.04667, 0.04667, 1.0, 1.0, 1.0, 1.0, 1.0, 1.0, 1.0, 1.0, 1.0, 0.04667, 0.04667, 0.04667, 1.0, 0.01938, 0.01938, 0.01938, 1.0, 1.0, 1.0, 1.0, 1.0, 1.0, 1.0, 1.0, 1.0, 0.0185, 0.0185, 0.0185, 1.0, 0.04817, 0.04817, 0.04817, 1.0, 1.0, 1.0, 1.0, 1.0, 1.0, 1.0, 1.0, 1.0, 0.04817, 0.04817, 0.04817, 1.0, 0.04971, 0.04971, 0.04971, 1.0, 1.0, 1.0, 1.0, 1.0, 1.0, 1.0, 1.0, 1.0, 0.9387, 0.9387, 0.9387, 1.0, 0.855, 0.855, 0.855, 1.0, 0.8148, 0.8148, 0.8148, 1.0, 0.7084, 0.7084, 0.7084, 1.0, 1.0, 1.0, 1.0, 1.0, 1.0, 1.0, 1.0, 1.0, 0.9131, 0.9131, 0.9131, 1.0, 0.9473, 0.9473, 0.9473, 1.0, 0.9387, 0.9387, 0.9387, 1.0, 0.9131, 0.9131, 0.9131, 1.0, 0.8469, 0.8469, 0.8469, 1.0, 0.855, 0.855, 0.855, 1.0, 1.0, 1.0, 1.0, 1.0, 1.0, 1.0, 1.0, 1.0, 1.0, 1.0, 1.0, 1.0, 1.0, 1.0, 1.0, 1.0, 0.9823, 0.9823, 0.9823, 1.0, 1.0, 1.0, 1.0, 1.0, 1.0, 1.0, 1.0, 1.0, 0.8308, 0.8308, 0.8308, 1.0, 0.8388, 0.8388, 0.8388, 1.0, 0.9216, 0.9216, 0.9216, 1.0, 0.8469, 0.8469, 0.8469, 1.0, 0.9216, 0.9216, 0.9216, 1.0, 0.8388, 0.8388, 0.8388, 1.0, 0.9216, 0.9216, 0.9216, 1.0, 0.9216, 0.9216, 0.9216, 1.0, 0.9216, 0.9216, 0.9216, 1.0, 0.7913, 0.7913, 0.7913, 1.0, 0.7913, 0.7913, 0.7913, 1.0, 0.9216, 0.9216, 0.9216, 1.0, 0.8469, 0.8469, 0.8469, 1.0, 0.8388, 0.8388, 0.8388, 1.0, 0.8308, 0.8308, 0.8308, 1.0, 0.9216, 0.9216, 0.9216, 1.0, 0.8469, 0.8469, 0.8469, 1.0, 0.9216, 0.9216, 0.9216, 1.0, 0.9047, 0.9047, 0.9047, 1.0, 0.9047, 0.9047, 0.9047, 1.0, 0.9216, 0.9216, 0.9216, 1.0, 0.8308, 0.8308, 0.8308, 1.0, 0.8469, 0.8469, 0.8469, 1.0, 0.9216, 0.9216, 0.9216, 1.0, 0.7529, 0.7529, 0.7529, 1.0, 0.9216, 0.9216, 0.9216, 1.0, 0.7605, 0.7605, 0.7605, 1.0, 0.7529, 0.7529, 0.7529, 1.0, 0.7529, 0.7529, 0.7529, 1.0, 0.7605, 0.7605, 0.7605, 1.0, 0.7913, 0.7913, 0.7913, 1.0, 0.7913, 0.7913, 0.7913, 1.0, 0.7913, 0.7913, 0.7913, 1.0, 0.7605, 0.7605, 0.7605, 1.0, 0.7913, 0.7913, 0.7913, 1.0, 0.7605, 0.7605, 0.7605, 1.0, 0.9301, 0.9301, 0.9301, 1.0, 0.9301, 0.9301, 0.9301, 1.0, 0.7605, 0.7605, 0.7605, 1.0, 0.7913, 0.7913, 0.7913, 1.0, 0.9216, 0.9216, 0.9216, 1.0, 0.7913, 0.7913, 0.7913, 1.0, 0.7605, 0.7605, 0.7605, 1.0, 0.7682, 0.7682, 0.7682, 1.0, 0.8388, 0.8388, 0.8388, 1.0, 0.7835, 0.7835, 0.7835, 1.0, 0.8796, 0.8796, 0.8796, 1.0, 0.8469, 0.8469, 0.8469, 1.0, 0.8148, 0.8148, 0.8148, 1.0, 0.7835, 0.7835, 0.7835, 1.0, 0.8388, 0.8388, 0.8388, 1.0, 0.9647, 0.9647, 0.9647, 1.0, 0.8148, 0.8148, 0.8148, 1.0, 0.8469, 0.8469, 0.8469, 1.0, 0.8632, 0.8632, 0.8632, 1.0, 0.8308, 0.8308, 0.8308, 1.0, 0.9647, 0.9647, 0.9647, 1.0, 0.8632, 0.8632, 0.8632, 1.0, 0.8308, 0.8308, 0.8308, 1.0, 0.8879, 0.8879, 0.8879, 1.0, 0.8963, 0.8963, 0.8963, 1.0, 0.956, 0.956, 0.956, 1.0, 0.8228, 0.8228, 0.8228, 1.0, 0.8308, 0.8308, 0.8308, 1.0, 0.8632, 0.8632, 0.8632, 1.0, 1.0, 1.0, 1.0, 1.0, 1.0, 1.0, 1.0, 1.0, 0.8469, 0.8469, 0.8469, 1.0, 0.8879, 0.8879, 0.8879, 1.0, 0.8228, 0.8228, 0.8228, 1.0, 1.0, 1.0, 1.0, 1.0, 0.8632, 0.8632, 0.8632, 1.0, 0.8469, 0.8469, 0.8469, 1.0, 1.0, 1.0, 1.0, 1.0, 0.8714, 0.8714, 0.8714, 1.0, 0.7913, 0.7913, 0.7913, 1.0, 0.807, 0.807, 0.807, 1.0, 0.8632, 0.8632, 0.8632, 1.0, 1.0, 1.0, 1.0, 1.0, 0.8388, 0.8388, 0.8388, 1.0, 0.8469, 0.8469, 0.8469, 1.0, 0.9047, 0.9047, 0.9047, 1.0, 1.0, 1.0, 1.0, 1.0, 0.8308, 0.8308, 0.8308, 1.0, 0.8388, 0.8388, 0.8388, 1.0, 1.0, 1.0, 1.0, 1.0, 0.9823, 0.9823, 0.9823, 1.0, 0.9047, 0.9047, 0.9047, 1.0, 0.8308, 0.8308, 0.8308, 1.0, 0.9823, 0.9823, 0.9823, 1.0, 0.8308, 0.8308, 0.8308, 1.0, 0.8469, 0.8469, 0.8469, 1.0, 0.7529, 0.7529, 0.7529, 1.0, 1.0, 1.0, 1.0, 1.0, 0.9047, 0.9047, 0.9047, 1.0, 0.7529, 0.7529, 0.7529, 1.0, 0.7913, 0.7913, 0.7913, 1.0, 1.0, 1.0, 1.0, 1.0, 1.0, 1.0, 1.0, 1.0, 0.9823, 0.9823, 0.9823, 1.0, 0.9823, 0.9823, 0.9823, 1.0, 1.0, 1.0, 1.0, 1.0, 0.8308, 0.8308, 0.8308, 1.0, 0.8308, 0.8308, 0.8308, 1.0, 1.0, 1.0, 1.0, 1.0, 0.4287, 0.4287, 0.4287, 1.0, 0.3419, 0.3419, 0.3419, 1.0, 0.3372, 0.3372, 0.3372, 1.0, 0.2789, 0.2789, 0.2789, 1.0, 0.3813, 0.3813, 0.3813, 1.0, 0.4125, 0.4125, 0.4125, 1.0, 0.1912, 0.1912, 0.1912, 1.0, 0.8388, 0.8388, 0.8388, 1.0, 0.6105, 0.6105, 0.6105, 1.0, 0.162, 0.162, 0.162, 1.0, 0.4287, 0.4287, 0.4287, 1.0, 0.2961, 0.2961, 0.2961, 1.0, 0.2502, 0.2502, 0.2502, 1.0, 0.3419, 0.3419, 0.3419, 1.0, 0.8308, 0.8308, 0.8308, 1.0, 0.4125, 0.4125, 0.4125, 1.0, 0.3813, 0.3813, 0.3813, 1.0, 1.0, 1.0, 1.0, 1.0, 1.0, 1.0, 1.0, 1.0, 1.0, 1.0, 1.0, 1.0, 0.9734, 0.9734, 0.9734, 1.0, 0.3813, 0.3813, 0.3813, 1.0, 1.0, 1.0, 1.0, 1.0, 0.402, 0.402, 0.402, 1.0, 0.9823, 0.9823, 0.9823, 1.0, 0.5647, 0.5647, 0.5647, 1.0, 0.5271, 0.5271, 0.5271, 1.0, 0.7454, 0.7454, 0.7454, 1.0, 0.5271, 0.5271, 0.5271, 1.0, 0.855, 0.855, 0.855, 1.0, 0.7454, 0.7454, 0.7454, 1.0, 0.7454, 0.7454, 0.7454, 1.0, 1.0, 1.0, 1.0, 1.0, 0.5029, 0.5029, 0.5029, 1.0, 0.9823, 0.9823, 0.9823, 1.0, 0.402, 0.402, 0.402, 1.0, 1.0, 1.0, 1.0, 1.0, 0.402, 0.402, 0.402, 1.0, 0.7231, 0.7231, 0.7231, 1.0, 1.0, 1.0, 1.0, 1.0, 0.7231, 0.7231, 0.7231, 1.0, 0.7011, 0.7011, 0.7011, 1.0, 0.1812, 0.1812, 0.1812, 1.0, 0.5029, 0.5029, 0.5029, 1.0, 0.1812, 0.1812, 0.1812, 1.0, 0.7011, 0.7011, 0.7011, 1.0, 0.855, 0.855, 0.855, 1.0, 0.1812, 0.1812, 0.1812, 1.0, 0.5029, 0.5029, 0.5029, 1.0, 1.0, 1.0, 1.0, 1.0, 0.7231, 0.7231, 0.7231, 1.0, 0.1812, 0.1812, 0.1812, 1.0, 0.8632, 0.8632, 0.8632, 1.0, 0.9823, 0.9823, 0.9823, 1.0, 1.0, 1.0, 1.0, 1.0, 0.9823, 0.9823, 0.9823, 1.0, 1.0, 1.0, 1.0, 1.0, 1.0, 1.0, 1.0, 1.0, 1.0, 1.0, 1.0, 1.0, 1.0, 1.0, 1.0, 1.0, 1.0, 1.0, 1.0, 1.0, 1.0, 1.0, 1.0, 1.0, 1.0, 1.0, 1.0, 1.0, 1.0, 1.0, 1.0, 1.0, 0.1878, 0.1878, 0.1878, 1.0, 0.9047, 0.9047, 0.9047, 1.0, 0.1812, 0.1812, 0.1812, 1.0, 0.855, 0.855, 0.855, 1.0, 1.0, 1.0, 1.0, 1.0, 0.9823, 0.9823, 0.9823, 1.0, 1.0, 1.0, 1.0, 1.0, 0.855, 0.855, 0.855, 1.0, 0.855, 0.855, 0.855, 1.0, 0.5271, 0.5271, 0.5271, 1.0, 0.9823, 0.9823, 0.9823, 1.0, 0.9823, 0.9823, 0.9823, 1.0, 0.5271, 0.5271, 0.5271, 1.0, 0.8308, 0.8308, 0.8308, 1.0, 0.9734, 0.9734, 0.9734, 1.0, 0.956, 0.956, 0.956, 1.0, 0.8308, 0.8308, 0.8308, 1.0, 0.855, 0.855, 0.855, 1.0, 0.8388, 0.8388, 0.8388, 1.0, 0.9734, 0.9734, 0.9734, 1.0, 1.0, 1.0, 1.0, 1.0, 1.0, 1.0, 1.0, 1.0, 1.0, 1.0, 1.0, 1.0, 1.0, 1.0, 1.0, 1.0, 1.0, 1.0, 1.0, 1.0, 1.0, 1.0, 1.0, 1.0, 1.0, 1.0, 1.0, 1.0, 1.0, 1.0, 1.0, 1.0, 0.9911, 0.9911, 0.9911, 1.0, 1.0, 1.0, 1.0, 1.0, 0.8388, 0.8388, 0.8388, 1.0, 0.855, 0.855, 0.855, 1.0, 1.0, 1.0, 1.0, 1.0, 0.9734, 0.9734, 0.9734, 1.0, 0.8388, 0.8388, 0.8388, 1.0, 1.0, 1.0, 1.0, 1.0, 1.0, 1.0, 1.0, 1.0, 0.9734, 0.9734, 0.9734, 1.0, 1.0, 1.0, 1.0, 1.0, 1.0, 1.0, 1.0, 1.0, 1.0, 1.0, 1.0, 1.0, 0.5776, 0.5776, 0.5776, 1.0, 0.9823, 0.9823, 0.9823, 1.0, 1.0, 1.0, 1.0, 1.0, 0.9047, 0.9047, 0.9047, 1.0, 0.9216, 0.9216, 0.9216, 1.0, 0.8469, 0.8469, 0.8469, 1.0, 0.6654, 0.6654, 0.6654, 1.0, 0.9387, 0.9387, 0.9387, 1.0, 0.9911, 0.9911, 0.9911, 1.0, 1.0, 1.0, 1.0, 1.0, 1.0, 1.0, 1.0, 1.0, 0.9047, 0.9047, 0.9047, 1.0, 0.6654, 0.6654, 0.6654, 1.0, 0.8308, 0.8308, 0.8308, 1.0, 0.9823, 0.9823, 0.9823, 1.0, 1.0, 1.0, 1.0, 1.0, 1.0, 1.0, 1.0, 1.0, 1.0, 1.0, 1.0, 1.0, 1.0, 1.0, 1.0, 1.0, 0.6654, 0.6654, 0.6654, 1.0, 0.8469, 0.8469, 0.8469, 1.0, 0.9473, 0.9473, 0.9473, 1.0, 0.8308, 0.8308, 0.8308, 1.0, 0.9047, 0.9047, 0.9047, 1.0, 0.8308, 0.8308, 0.8308, 1.0, 0.7231, 0.7231, 0.7231, 1.0, 0.956, 0.956, 0.956, 1.0, 0.9301, 0.9301, 0.9301, 1.0, 0.807, 0.807, 0.807, 1.0, 0.8308, 0.8308, 0.8308, 1.0, 1.0, 1.0, 1.0, 1.0, 0.5647, 0.5647, 0.5647, 1.0, 0.8632, 0.8632, 0.8632, 1.0, 0.956, 0.956, 0.956, 1.0, 0.8228, 0.8228, 0.8228, 1.0, 0.6724, 0.6724, 0.6724, 1.0, 1.0, 1.0, 1.0, 1.0, 0.8714, 0.8714, 0.8714, 1.0, 1.0, 1.0, 1.0, 1.0, 0.8228, 0.8228, 0.8228, 1.0, 1.0, 1.0, 1.0, 1.0, 0.7991, 0.7991, 0.7991, 1.0, 1.0, 1.0, 1.0, 1.0, 0.9823, 0.9823, 0.9823, 1.0, 0.2195, 0.2195, 0.2195, 1.0, 1.0, 1.0, 1.0, 1.0, 1.0, 1.0, 1.0, 1.0, 0.5583, 0.5583, 0.5583, 1.0, 0.5583, 0.5583, 0.5583, 1.0, 0.9823, 0.9823, 0.9823, 1.0, 1.0, 1.0, 1.0, 1.0, 0.491, 0.491, 0.491, 1.0, 0.491, 0.491, 0.491, 1.0, 1.0, 1.0, 1.0, 1.0, 0.7991, 0.7991, 0.7991, 1.0, 0.2462, 0.2462, 0.2462, 1.0, 1.0, 1.0, 1.0, 1.0, 0.9734, 0.9734, 0.9734, 1.0, 1.0, 1.0, 1.0, 1.0, 1.0, 1.0, 1.0, 1.0, 1.0, 1.0, 1.0, 1.0, 1.0, 1.0, 1.0, 1.0, 0.227, 0.227, 0.227, 1.0, 0.3325, 0.3325, 0.3325, 1.0, 0.8714, 0.8714, 0.8714, 1.0, 0.9047, 0.9047, 0.9047, 1.0, 0.6514, 0.6514, 0.6514, 1.0, 1.0, 1.0, 1.0, 1.0, 0.2874, 0.2874, 0.2874, 1.0, 0.4969, 0.4969, 0.4969, 1.0, 0.7454, 0.7454, 0.7454, 1.0, 1.0, 1.0, 1.0, 1.0, 1.0, 1.0, 1.0, 1.0, 1.0, 1.0, 1.0, 1.0, 1.0, 1.0, 1.0, 1.0, 1.0, 1.0, 1.0, 1.0, 1.0, 1.0, 1.0, 1.0, 1.0, 1.0, 1.0, 1.0, 1.0, 1.0, 1.0, 1.0, 1.0, 1.0, 1.0, 1.0, 1.0, 1.0, 1.0, 1.0, 1.0, 1.0, 1.0, 1.0, 0.5776, 0.5776, 0.5776, 1.0, 1.0, 1.0, 1.0, 1.0, 1.0, 1.0, 1.0, 1.0, 1.0, 1.0, 1.0, 1.0, 1.0, 1.0, 1.0, 1.0, 1.0, 1.0, 1.0, 1.0, 1.0, 1.0, 1.0, 1.0, 1.0, 1.0, 1.0, 1.0, 0.9823, 0.9823, 0.9823, 1.0, 0.9823, 0.9823, 0.9823, 1.0, 0.4735, 0.4735, 0.4735, 1.0, 1.0, 1.0, 1.0, 1.0, 1.0, 1.0, 1.0, 1.0, 0.9823, 0.9823, 0.9823, 1.0, 1.0, 1.0, 1.0, 1.0, 1.0, 1.0, 1.0, 1.0, 0.9823, 0.9823, 0.9823, 1.0, 0.8308, 0.8308, 0.8308, 1.0, 0.8148, 0.8148, 0.8148, 1.0, 1.0, 1.0, 1.0, 1.0, 1.0, 1.0, 1.0, 1.0, 0.9734, 0.9734, 0.9734, 1.0, 0.956, 0.956, 0.956, 1.0, 1.0, 1.0, 1.0, 1.0, 0.5271, 0.5271, 0.5271, 1.0, 0.6724, 0.6724, 0.6724, 1.0])
me_cube_009.materials.append(mat_material)
me_cube_009.use_remesh_preserve_volume = False
me_cube_009.use_remesh_preserve_attributes = False
me_cube_009.use_mirror_vertex_groups = False
me_cube_009.update()
me_cylinder_014 = bpy.data.meshes.new('Cylinder.014')
me_cylinder_014.from_pydata([(-3.134, -6.347, 0.6286), (-3.134, -8.739, -2.176), (-3.134, -6.347, 23.53), (-3.134, -8.739, 26.06), (-0.005603, -6.347, 0.6286), (-0.005605, -8.739, -2.176), (-0.005604, -6.347, 23.53), (-0.005605, -8.739, 26.06), (-5.595, -9.593, 0.8465), (-5.595, -9.593, 3.4), (-5.658, -6.336, 3.4), (-5.658, -6.336, 0.8465), (-1.57, -10.96, -4.636), (-5.282, -10.96, -2.383), (-5.282, -8.876, -2.383), (-1.57, -9.071, -2.603), (2.143, -10.96, -2.383), (2.143, -8.876, -2.383), (2.307, -9.593, 3.4), (2.37, -6.336, 3.4), (2.307, -9.593, 0.8465), (2.37, -6.336, 0.8465), (2.518, -8.876, -2.383), (2.518, -7.118, -0.1984), (-5.658, -7.118, -0.1984), (-5.658, -8.876, -2.383), (2.518, -7.459, -2.383), (-5.658, -7.459, -2.383), (2.518, -6.306, 0.7466), (-5.658, -6.306, 0.7466), (2.518, -5.98, 0.7466), (-5.658, -5.98, 0.7466), (-5.658, -6.306, 22.93), (-5.658, -5.98, 22.93), (2.518, -8.876, 26.06), (2.518, -7.118, 23.88), (-5.658, -7.118, 23.88), (-5.658, -8.876, 26.06), (-5.658, -7.459, 26.06), (2.518, -7.459, 26.06), (2.518, -6.306, 22.93), (2.518, -5.98, 22.93), (2.173, -7.067, 20.78), (2.173, -7.067, 28.27), (-5.312, -7.067, 28.27), (-5.312, -7.067, 20.78), (2.173, 0.1646, 20.78), (2.173, 0.1646, 29.38), (-5.312, 0.1646, 29.38), (-5.312, 0.1646, 20.78), (0.4211, 1.081, 20.78), (0.4211, 1.081, 29.38), (-3.561, 1.081, 29.38), (-3.561, 1.081, 20.78), (-0.4673, -6.009, -0.007534), (-0.4673, -6.009, 21.08), (-2.548, -6.016, -0.007535), (-2.548, -6.016, 21.08), (-4.024, -4.549, -0.007529), (-4.024, -4.549, 21.08), (-4.031, -2.468, -0.007524), (-4.031, -2.468, 21.08), (-2.564, -0.9918, -0.007523), (-2.564, -0.9918, 21.08), (-0.4831, -0.9852, -0.007522), (-0.4831, -0.9852, 21.08), (0.993, -2.452, -0.007527), (0.993, -2.452, 21.08), (0.9995, -4.533, -0.007533), (0.9995, -4.533, 21.08), (-1.516, -6.391, 2.215), (-1.516, 2.837, 1.434), (-0.7354, 2.837, 2.215), (-1.516, 2.837, 2.995), (-2.296, 2.837, 2.215), (-1.516, -0.04455, 6.302), (-0.1857, -0.04456, 7.632), (-1.516, -0.04456, 8.962), (-2.846, -0.04455, 7.632), (-1.516, 1.704, 7.632), (-1.516, -5.078, 7.632), (-1.516, -0.04456, 15.13), (-0.1857, -0.04456, 13.8), (-1.516, -0.04456, 12.47), (-2.846, -0.04456, 13.8), (-1.516, 1.704, 13.8), (-1.516, -5.078, 13.8), (-1.275, 1.447, 17.51), (-1.516, 1.447, 17.27), (-1.756, 1.447, 17.51), (-1.516, -3.613, 17.51), (-1.516, 0.9448, -1.078), (-1.516, 0.9448, 1.078), (-0.4902, 0.1998, -1.078), (-0.4902, 0.1998, 1.078), (-0.8819, -1.006, -1.078), (-0.8819, -1.006, 1.078), (-2.149, -1.006, -1.078), (-2.149, -1.006, 1.078), (-2.541, 0.1998, -1.078), (-2.541, 0.1998, 1.078)], [], [(0, 1, 3, 2), (4, 6, 7, 5), (8, 11, 21, 20), (18, 20, 21, 19), (17, 16, 15), (8, 9, 10, 11), (19, 10, 9, 18), (12, 13, 15), (12, 15, 16), (14, 15, 13), (24, 23, 28, 29), (22, 23, 24, 25), (27, 24, 29, 31), (26, 27, 31, 30), (23, 26, 30, 28), (31, 29, 32, 33), (39, 35, 40, 41), (37, 36, 35, 34), (26, 23, 22), (27, 25, 24), (27, 26, 22, 25), (38, 36, 37), (39, 34, 35), (39, 38, 37, 34), (30, 31, 33, 41), (28, 30, 41, 40), (38, 39, 41, 33), (35, 36, 32, 40), (36, 38, 33, 32), (46, 47, 43, 42), (47, 48, 44, 43), (48, 49, 45, 44), (49, 46, 42, 45), (46, 49, 53, 50), (53, 52, 51, 50), (49, 48, 52, 53), (48, 47, 51, 52), (47, 46, 50, 51), (56, 57, 59, 58), (58, 59, 61, 60), (60, 61, 63, 62), (62, 63, 65, 64), (64, 65, 67, 66), (68, 69, 55, 54), (66, 67, 69, 68), (54, 56, 58, 60, 62, 64, 66, 68), (71, 72, 70), (72, 73, 70), (73, 74, 70), (74, 71, 70), (83, 82, 86), (78, 75, 80), (82, 83, 85), (81, 82, 85), (84, 81, 85), (83, 84, 85), (84, 83, 86), (75, 78, 79), (78, 77, 79), (77, 76, 79), (76, 75, 79), (75, 76, 80), (76, 77, 80), (77, 78, 80), (82, 81, 86), (81, 84, 86), (88, 87, 90), (89, 88, 90), (87, 89, 90), (91, 92, 94, 93), (93, 94, 96, 95), (99, 100, 92, 91), (97, 98, 100, 99), (91, 93, 95, 97, 99)])
me_cylinder_014.polygons.foreach_set('use_smooth', [0, 0, 1, 1, 1, 1, 1, 1, 1, 1, 0, 0, 0, 0, 0, 0, 0, 0, 0, 0, 0, 0, 0, 0, 0, 0, 0, 0, 0, 0, 0, 0, 0, 0, 0, 0, 0, 0, 0, 0, 0, 0, 0, 0, 0, 0, 0, 0, 0, 0, 0, 0, 0, 0, 0, 0, 0, 0, 0, 0, 0, 0, 0, 0, 0, 0, 0, 0, 0, 0, 0, 0, 0, 0])
_k = set([(8, 11), (8, 20), (9, 10), (9, 18), (10, 11), (10, 19), (11, 21), (12, 13), (12, 16), (13, 15), (14, 15), (15, 16), (15, 17), (16, 17), (18, 19), (19, 21), (20, 21)])
me_cylinder_014.attributes.new('sharp_edge', 'BOOLEAN', 'EDGE').data.foreach_set('value', [ (min(e.vertices), max(e.vertices)) in _k for e in me_cylinder_014.edges])
_uv = me_cylinder_014.uv_layers.new(name='UVMap')
_uv.uv.foreach_set('vector', [0.8034, 0.6529, 0.8008, 0.6507, 0.8268, 0.6507, 0.8244, 0.6529, 0.8034, 0.6529, 0.8244, 0.6529, 0.8268, 0.6507, 0.8008, 0.6507, 0.3104, 0.7353, 0.3104, 0.9196, 0.3104, 0.9196, 0.3104, 0.7353, 0.4549, 0.7353, 0.3104, 0.7353, 0.3104, 0.9196, 0.4549, 0.9196, 0.9464, 0.6438, 0.9464, 0.5132, 0.7141, 0.6316, 0.3104, 0.7353, 0.4549, 0.7353, 0.4549, 0.9196, 0.3104, 0.9196, 0.4549, 0.9196, 0.4549, 0.9196, 0.4549, 0.7353, 0.4549, 0.7353, 0.7141, 0.5132, 0.9464, 0.5132, 0.7141, 0.6316, 0.7141, 0.5132, 0.7141, 0.6316, 0.9464, 0.5132, 0.9464, 0.6438, 0.7141, 0.6316, 0.9464, 0.5132, 0.4089, 0.946, 0.4089, 0.946, 0.4101, 0.9511, 0.4101, 0.9511, 0.4063, 0.935, 0.4089, 0.946, 0.4089, 0.946, 0.4063, 0.935, 0.9713, 0.3837, 0.9713, 0.3837, 0.9713, 0.3837, 0.9713, 0.3837, 0.2938, 0.9826, 0.2938, 0.8897, 0.3685, 0.8897, 0.3685, 0.9826, 0.9713, 0.3837, 0.9713, 0.3837, 0.9713, 0.3837, 0.9713, 0.3837, 0.9713, 0.3837, 0.9713, 0.3837, 0.9713, 0.3837, 0.9713, 0.3837, 0.9713, 0.3837, 0.9713, 0.3837, 0.9713, 0.3837, 0.9713, 0.3837, 0.4404, 0.935, 0.4378, 0.946, 0.4378, 0.946, 0.4404, 0.935, 0.9713, 0.3837, 0.9713, 0.3837, 0.9713, 0.3837, 0.9713, 0.3837, 0.9713, 0.3837, 0.9713, 0.3837, 0.9713, 0.3837, 0.9713, 0.3837, 0.9713, 0.3837, 0.9713, 0.3837, 0.9713, 0.3837, 0.9713, 0.3837, 0.9713, 0.3837, 0.9713, 0.3837, 0.9713, 0.3837, 0.9713, 0.3837, 0.9713, 0.3837, 0.9713, 0.3837, 0.9713, 0.3837, 0.9713, 0.3837, 0.3685, 0.9826, 0.3685, 0.8897, 0.8979, 0.8897, 0.8979, 0.9826, 0.9713, 0.3837, 0.9713, 0.3837, 0.9713, 0.3837, 0.9713, 0.3837, 0.9725, 0.8897, 0.9725, 0.9826, 0.8979, 0.9826, 0.8979, 0.8897, 0.4378, 0.946, 0.4378, 0.946, 0.4366, 0.9511, 0.4366, 0.9511, 0.9713, 0.3837, 0.9713, 0.3837, 0.9713, 0.3837, 0.9713, 0.3837, 0.01969, 0.387, 0.4525, 0.387, 0.3964, 0.02314, 0.01969, 0.02314, 0.934, 0.6306, 0.9356, 0.6306, 0.9356, 0.5415, 0.934, 0.5415, 0.4525, 0.387, 0.01969, 0.387, 0.01969, 0.02314, 0.3964, 0.02314, 0.8752, 0.3995, 0.5022, 0.3995, 0.5022, 0.03919, 0.8752, 0.03919, 0.7924, 0.5098, 0.8146, 0.5098, 0.8094, 0.5132, 0.7976, 0.5132, 0.7888, 0.5123, 0.8146, 0.5123, 0.8146, 0.5123, 0.7888, 0.5123, 0.7888, 0.5089, 0.8146, 0.5089, 0.8146, 0.5123, 0.7888, 0.5123, 0.9356, 0.6306, 0.934, 0.6306, 0.9344, 0.6418, 0.9352, 0.6418, 0.8146, 0.5089, 0.7888, 0.5089, 0.7888, 0.5123, 0.8146, 0.5123, 0.003976, 0.7554, 0.9953, 0.7554, 0.9953, 0.8508, 0.003976, 0.8508, 0.003976, 0.8508, 0.9953, 0.8508, 0.9953, 0.9463, 0.003976, 0.9463, 0.003976, 0.9463, 0.9953, 0.9463, 0.9953, 0.9858, 0.003976, 0.9858, 0.003976, 0.9858, 0.9953, 0.9858, 0.9953, 0.9463, 0.003976, 0.9463, 0.003976, 0.9463, 0.9953, 0.9463, 0.9953, 0.8508, 0.003976, 0.8508, 0.003976, 0.7554, 0.9953, 0.7554, 0.9953, 0.7158, 0.003976, 0.7158, 0.003976, 0.8508, 0.9953, 0.8508, 0.9953, 0.7554, 0.003976, 0.7554, 0.003976, 0.7158, 0.003976, 0.7554, 0.003976, 0.8508, 0.003976, 0.9463, 0.003976, 0.9858, 0.003976, 0.9463, 0.003976, 0.8508, 0.003976, 0.7554, 0.1921, 0.733, 0.171, 0.733, 0.171, 0.9832, 0.171, 0.733, 0.1498, 0.733, 0.171, 0.9832, 0.1498, 0.733, 0.171, 0.733, 0.171, 0.9832, 0.171, 0.733, 0.1921, 0.733, 0.171, 0.9832, 0.8742, 0.9282, 0.9102, 0.9282, 0.9102, 0.7917, 0.819, 0.9282, 0.7829, 0.9282, 0.819, 0.7917, 0.9102, 0.9282, 0.8742, 0.9282, 0.9102, 0.9755, 0.9463, 0.9282, 0.9102, 0.9282, 0.9102, 0.9755, 0.9102, 0.9282, 0.9463, 0.9282, 0.9102, 0.9755, 0.8742, 0.9282, 0.9102, 0.9282, 0.9102, 0.9755, 0.9102, 0.9282, 0.8742, 0.9282, 0.9102, 0.7917, 0.7829, 0.9282, 0.819, 0.9282, 0.819, 0.9755, 0.819, 0.9282, 0.855, 0.9282, 0.819, 0.9755, 0.855, 0.9282, 0.819, 0.9282, 0.819, 0.9755, 0.819, 0.9282, 0.7829, 0.9282, 0.819, 0.9755, 0.7829, 0.9282, 0.819, 0.9282, 0.819, 0.7917, 0.819, 0.9282, 0.855, 0.9282, 0.819, 0.7917, 0.855, 0.9282, 0.819, 0.9282, 0.819, 0.7917, 0.9102, 0.9282, 0.9463, 0.9282, 0.9102, 0.7917, 0.9463, 0.9282, 0.9102, 0.9282, 0.9102, 0.7917, 0.9701, 0.9748, 0.9766, 0.9748, 0.9766, 0.8376, 0.9766, 0.9748, 0.9701, 0.9748, 0.9766, 0.8376, 0.9766, 0.9748, 0.9766, 0.9748, 0.9766, 0.8376, 0.9241, 0.6549, 0.9289, 0.6549, 0.9289, 0.6531, 0.9241, 0.6531, 0.9241, 0.6531, 0.9289, 0.6531, 0.9289, 0.6501, 0.9241, 0.6501, 0.9241, 0.6531, 0.9289, 0.6531, 0.9289, 0.6549, 0.9241, 0.6549, 0.9241, 0.6501, 0.9289, 0.6501, 0.9289, 0.6531, 0.9241, 0.6531, 0.9696, 0.4848, 0.9402, 0.4634, 0.9515, 0.4288, 0.9878, 0.4288, 0.9991, 0.4634])
me_cylinder_014.use_remesh_preserve_volume = False
me_cylinder_014.use_remesh_preserve_attributes = False
me_cylinder_014.use_mirror_vertex_groups = False
me_cylinder_014.update()
me_object02_001 = bpy.data.meshes.new('Object02.001')
me_object02_001.from_pydata([(0.6243, 0.8582, 3.817), (0.7101, 0.8352, 3.817), (0.6473, 0.7723, 3.817), (0.6308, 0.7106, 3.501), (0.7717, 0.8517, 3.501), (0.5792, 0.9034, 3.502), (0.6606, 0.9893, 3.818), (0.4931, 0.8219, 3.818), (0.6606, 0.6545, 3.818), (0.828, 0.8219, 3.818)], [], [(2, 3, 4, 1), (1, 4, 5, 0), (2, 0, 5, 3), (6, 7, 8, 9)])
me_object02_001.polygons.foreach_set('use_smooth', [0, 0, 0, 1])
_k = set([(0, 1), (0, 2), (1, 2), (3, 4), (3, 5), (4, 5), (6, 7), (6, 9), (7, 8), (8, 9)])
me_object02_001.attributes.new('sharp_edge', 'BOOLEAN', 'EDGE').data.foreach_set('value', [ (min(e.vertices), max(e.vertices)) in _k for e in me_object02_001.edges])
_uv = me_object02_001.uv_layers.new(name='UVMap')
_uv.uv.foreach_set('vector', [0.9424, 0.3799, 0.9936, 0.3669, 0.9936, 0.3966, 0.9424, 0.3932, 0.9424, 0.3932, 0.9936, 0.3966, 0.9936, 0.4075, 0.9424, 0.398, 0.9424, 0.3799, 0.9424, 0.398, 0.9936, 0.4075, 0.9936, 0.3669, 0.7163, 0.5112, 0.7159, 0.51, 0.714, 0.5096, 0.7144, 0.5108])
me_object02_001.use_remesh_preserve_volume = False
me_object02_001.use_remesh_preserve_attributes = False
me_object02_001.use_mirror_vertex_groups = False
me_object02_001.update()
me_plane_003 = bpy.data.meshes.new('Plane.003')
me_plane_003.from_pydata([(1.3, -1.415, -0.2025), (1.3, 0.5854, -0.2025), (1.3, -1.415, 1.797), (1.3, 0.5854, 1.797), (-1.3, -1.415, -0.2025), (-1.3, 0.5854, -0.2025), (-1.3, -1.415, 1.797), (-1.3, 0.5854, 1.797)], [], [(0, 1, 3, 2), (4, 6, 7, 5)])
_uv = me_plane_003.uv_layers.new(name='UVMap')
_uv.uv.foreach_set('vector', [0.0, 0.0, 1.0, 0.0, 1.0, 1.0, 0.0, 1.0, 0.0, 0.0, 0.0, 1.0, 1.0, 1.0, 1.0, 0.0])
me_plane_003.use_remesh_preserve_volume = False
me_plane_003.use_remesh_preserve_attributes = False
me_plane_003.use_mirror_vertex_groups = False
me_plane_003.update()
me_plane_004 = bpy.data.meshes.new('Plane.004')
me_plane_004.from_pydata([(1.3, -1.415, -0.2025), (1.3, 0.5854, -0.2025), (1.3, -1.415, 1.797), (1.3, 0.5854, 1.797), (-1.3, -1.415, -0.2025), (-1.3, 0.5854, -0.2025), (-1.3, -1.415, 1.797), (-1.3, 0.5854, 1.797)], [], [(0, 1, 3, 2), (4, 6, 7, 5)])
_uv = me_plane_004.uv_layers.new(name='UVMap')
_uv.uv.foreach_set('vector', [0.0, 0.0, 1.0, 0.0, 1.0, 1.0, 0.0, 1.0, 0.0, 0.0, 0.0, 1.0, 1.0, 1.0, 1.0, 0.0])
me_plane_004.use_remesh_preserve_volume = False
me_plane_004.use_remesh_preserve_attributes = False
me_plane_004.use_mirror_vertex_groups = False
me_plane_004.update()
me_plane_005 = bpy.data.meshes.new('Plane.005')
me_plane_005.from_pydata([(1.3, -1.415, -0.2025), (1.3, 0.5854, -0.2025), (1.3, -1.415, 1.797), (1.3, 0.5854, 1.797), (-1.3, -1.415, -0.2025), (-1.3, 0.5854, -0.2025), (-1.3, -1.415, 1.797), (-1.3, 0.5854, 1.797)], [], [(0, 1, 3, 2), (4, 6, 7, 5)])
_uv = me_plane_005.uv_layers.new(name='UVMap')
_uv.uv.foreach_set('vector', [0.0, 0.0, 1.0, 0.0, 1.0, 1.0, 0.0, 1.0, 0.0, 0.0, 0.0, 1.0, 1.0, 1.0, 1.0, 0.0])
me_plane_005.use_remesh_preserve_volume = False
me_plane_005.use_remesh_preserve_attributes = False
me_plane_005.use_mirror_vertex_groups = False
me_plane_005.update()
me_plane_007 = bpy.data.meshes.new('Plane.007')
me_plane_007.from_pydata([(2.642, -9.575, 1.804), (2.642, -9.575, -0.4022), (2.642, -3.424, 1.804), (2.642, -3.424, -0.4022)], [], [(0, 1, 3, 2)])
_uv = me_plane_007.uv_layers.new(name='UVMap')
_uv.uv.foreach_set('vector', [0.09276, 0.6171, 0.09276, 0.4536, 0.5334, 0.4536, 0.5334, 0.6171])
me_plane_007.use_remesh_preserve_volume = False
me_plane_007.use_remesh_preserve_attributes = False
me_plane_007.use_mirror_vertex_groups = False
me_plane_007.update()
me_plane_008 = bpy.data.meshes.new('Plane.008')
me_plane_008.from_pydata([(8.4, -3.535, 3.302), (8.4, -3.535, 1.302), (8.4, 22.99, 3.302), (8.4, 22.99, 1.302)], [], [(0, 1, 3, 2)])
_uv = me_plane_008.uv_layers.new(name='UVMap')
_uv.uv.foreach_set('vector', [0.02066, 0.6905, 0.02066, 0.6151, 0.6441, 0.6151, 0.6441, 0.6905])
me_plane_008.use_remesh_preserve_volume = False
me_plane_008.use_remesh_preserve_attributes = False
me_plane_008.use_mirror_vertex_groups = False
me_plane_008.update()

# ---- objects
ob_cylinder_001 = bpy.data.objects.new('Cylinder.001', me_cylinder_002)
ob_plane_001 = bpy.data.objects.new('Plane.001', me_plane_001)
ob_cube_012 = bpy.data.objects.new('Cube.012', me_cube_011)
ob_camera = bpy.data.objects.new('Camera', cam_camera)
ob_camera_001 = bpy.data.objects.new('Camera.001', cam_camera_001)
ob_object02 = bpy.data.objects.new('Object02', me_object02)
ob_plane_003 = bpy.data.objects.new('Plane.003', me_plane_002)
ob_plane_006 = bpy.data.objects.new('Plane.006', me_plane_006)
ob_plane_000 = bpy.data.objects.new('Plane.000', me_plane_000)
ob_cube_000 = bpy.data.objects.new('Cube.000', me_cube_000)
ob_cube_009 = bpy.data.objects.new('Cube.009', me_cube_009)
ob_cylinder_014 = bpy.data.objects.new('Cylinder.014', me_cylinder_014)
ob_object02_001 = bpy.data.objects.new('Object02.001', me_object02_001)
ob_plane_002 = bpy.data.objects.new('Plane.002', me_plane_003)
ob_plane_004 = bpy.data.objects.new('Plane.004', me_plane_004)
ob_plane_005 = bpy.data.objects.new('Plane.005', me_plane_005)
ob_plane_007 = bpy.data.objects.new('Plane.007', me_plane_007)
ob_plane_008 = bpy.data.objects.new('Plane.008', me_plane_008)

# ---- transforms, parenting, visibility, modifiers, constraints
ob_cylinder_001.location = (0.001493, -0.9629, 2.4)
ob_cylinder_001.rotation_euler = (-1.571, 1.571, 0.0)
ob_cylinder_001.scale = (0.7928, 0.7928, 0.7928)
ob_cylinder_001.lineart.crease_threshold = 0.0
ob_plane_001.location = (0.02034, -0.08902, 0.2348)
ob_plane_001.scale = (0.7751, 0.7751, 0.7751)
ob_plane_001.lineart.crease_threshold = 0.0
ob_cube_012.location = (1.114, -3.26, 1.027)
ob_cube_012.scale = (0.2208, 0.2208, 0.2208)
ob_cube_012.lineart.crease_threshold = 0.0
ob_camera.location = (-7.943, -6.989, 1.187)
ob_camera.rotation_euler = (1.48, 1.947e-05, -0.8787)
ob_camera.lineart.crease_threshold = 0.0
ob_camera_001.location = (5.743, -7.51, 1.992)
ob_camera_001.rotation_euler = (1.571, -0.0, 0.6912)
ob_camera_001.hide_viewport = True
ob_camera_001.lineart.crease_threshold = 0.0
ob_object02.location = (0.02034, -0.08902, 0.2348)
ob_object02.rotation_euler = (1.571, -0.0, 0.0)
ob_object02.scale = (0.8812, 0.8812, 0.8812)
ob_object02.lineart.crease_threshold = 0.0
_m = ob_object02.modifiers.new('Mirror', 'MIRROR')
ob_plane_003.location = (0.02034, -1.563, 0.7375)
ob_plane_003.scale = (0.6304, 0.6304, 0.6304)
ob_plane_003.lineart.crease_threshold = 0.0
_m = ob_plane_003.modifiers.new('Array', 'ARRAY')
_m.count = 3
_m.constant_offset_displace = (0.0, 0.0, 0.0)
_m.relative_offset_displace = (0.0, 1.3, 0.0)
ob_plane_006.location = (0.02034, -0.9892, 0.2348)
ob_plane_006.scale = (0.1062, 0.1062, 0.1062)
ob_plane_006.lineart.crease_threshold = 0.0
_m = ob_plane_006.modifiers.new('Mirror', 'MIRROR')
ob_plane_000.location = (0.0, 1.051, 0.0)
ob_plane_000.rotation_euler = (0.0, 0.0, 1.571)
ob_plane_000.scale = (14.13, 14.13, 14.13)
ob_plane_000.lineart.crease_threshold = 0.0
ob_cube_000.location = (-3.107, 3.67, 0.6946)
ob_cube_000.lineart.crease_threshold = 0.0
ob_cube_009.location = (-3.107, 3.67, 0.6946)
ob_cube_009.lineart.crease_threshold = 0.0
ob_cylinder_014.location = (3.304, -0.5795, 3.291)
ob_cylinder_014.rotation_euler = (-1.571, 3.142, 1.802e-13)
ob_cylinder_014.scale = (0.2672, 0.2672, 0.2672)
ob_cylinder_014.lineart.crease_threshold = 0.0
ob_object02_001.location = (3.723, 2.285, 0.2971)
ob_object02_001.rotation_euler = (1.571, -0.0, 0.0)
ob_object02_001.lineart.crease_threshold = 0.0
_m = ob_object02_001.modifiers.new('Mirror', 'MIRROR')
ob_plane_002.location = (3.723, 5.241, 0.2971)
ob_plane_002.scale = (0.7154, 0.7154, 0.7154)
ob_plane_002.lineart.crease_threshold = 0.0
ob_plane_004.location = (3.723, 2.285, 0.2971)
ob_plane_004.scale = (0.7154, 0.7154, 0.7154)
ob_plane_004.lineart.crease_threshold = 0.0
ob_plane_005.location = (3.723, 3.776, 0.2971)
ob_plane_005.scale = (0.7154, 0.7154, 0.7154)
ob_plane_005.lineart.crease_threshold = 0.0
ob_plane_007.location = (3.723, 2.285, 0.2971)
ob_plane_007.scale = (0.352, 0.352, 0.352)
ob_plane_007.lineart.crease_threshold = 0.0
_m = ob_plane_007.modifiers.new('Mirror', 'MIRROR')
ob_plane_008.location = (3.723, 2.285, 0.2971)
ob_plane_008.scale = (0.1205, 0.1205, 0.1205)
ob_plane_008.lineart.crease_threshold = 0.0
_m = ob_plane_008.modifiers.new('Mirror', 'MIRROR')

# ---- collection membership
col_collection_1.objects.link(ob_cylinder_001)
col_collection_1.objects.link(ob_plane_001)
col_collection_1.objects.link(ob_cube_012)
col_collection_1.objects.link(ob_camera)
col_collection_1.objects.link(ob_camera_001)
col_collection_1.objects.link(ob_object02)
col_collection_1.objects.link(ob_plane_003)
col_collection_1.objects.link(ob_plane_006)
col_collection_2.objects.link(ob_plane_000)
col_collection_11.objects.link(ob_cube_000)
col_collection_11.objects.link(ob_cube_009)
col_collection_12.objects.link(ob_cylinder_014)
col_collection_12.objects.link(ob_object02_001)
col_collection_12.objects.link(ob_plane_002)
col_collection_12.objects.link(ob_plane_004)
col_collection_12.objects.link(ob_plane_005)
col_collection_12.objects.link(ob_plane_007)
col_collection_12.objects.link(ob_plane_008)

# ---- scene / render settings (as saved in the file)
scene.frame_start = 1; scene.frame_end = 30; scene.frame_set(0)
scene.render.engine = 'BLENDER_EEVEE_NEXT'
scene.render.image_settings.color_mode = 'RGB'
scene.render.image_settings.compression = 90
scene.render.resolution_y = 1920
scene.render.dither_intensity = 0.0
scene.render.film_transparent = True
scene.render.border_min_x = 1.0
scene.render.border_min_y = 0.3381
scene.render.border_max_y = 0.433
scene.render.use_bake_clear = False
scene.render.bake_margin = 4
scene.render.bake_bias = 0.0
scene.cycles.use_denoising = False
scene.cycles.samples = 103
scene.cycles.sampling_pattern = 'TABULATED_SOBOL'
scene.cycles.light_sampling_threshold = 0.0
scene.cycles.use_adaptive_sampling = False
scene.cycles.use_light_tree = False
scene.cycles.blur_glossy = 0.0
scene.cycles.volume_bounces = 1
scene.cycles.pixel_filter_type = 'GAUSSIAN'
scene.cycles.sample_clamp_indirect = 0.0
scene.view_settings.view_transform = 'Raw'
bpy.context.view_layer.update()

# ---- added for rendering (the .blend has no active camera and no usable light): camera, sun
cam_auto = bpy.data.cameras.new('AutoCamera')
cam_auto.lens = 50.0
cam_auto.sensor_width = 36.0
cam_auto.clip_end = 1000.0
ob_auto_camera = bpy.data.objects.new('AutoCamera', cam_auto)
scene.collection.objects.link(ob_auto_camera)
ob_auto_camera.location = (24.9312, -28.7989, 21.9938)
ob_auto_camera.rotation_euler = (1.09748, -7.21219e-08, 0.694738)
scene.camera = ob_auto_camera
light_auto_sun = bpy.data.lights.new('AutoSun', 'SUN')
light_auto_sun.energy = 3.0
light_auto_sun.angle = 0.0523599
ob_auto_sun = bpy.data.objects.new('AutoSun', light_auto_sun)
scene.collection.objects.link(ob_auto_sun)
ob_auto_sun.rotation_euler = (0.872665, 0.174533, 0.523599)
bpy.context.view_layer.update()
